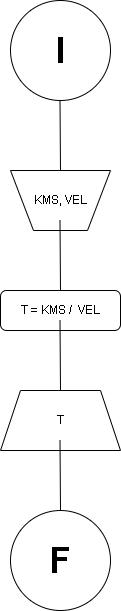

The diagram above was exported from draw.io. Its source (the exported page's mxGraphModel, read from the mxfile embedded in the PNG):
<mxGraphModel dx="2033" dy="755" grid="1" gridSize="10" guides="1" tooltips="1" connect="1" arrows="1" fold="1" page="1" pageScale="1" pageWidth="827" pageHeight="1169" math="0" shadow="0">
  <root>
    <mxCell id="0" />
    <mxCell id="1" parent="0" />
    <mxCell id="wyNKWRzrpjhKxo8T2bSX-1" value="T = KMS /&amp;nbsp; VEL" style="rounded=1;whiteSpace=wrap;html=1;fontSize=12;glass=0;strokeWidth=1;shadow=0;" vertex="1" parent="1">
      <mxGeometry x="340" y="320" width="120" height="40" as="geometry" />
    </mxCell>
    <mxCell id="wyNKWRzrpjhKxo8T2bSX-2" value="&lt;font style=&quot;font-size: 36px;&quot;&gt;&lt;b&gt;I&lt;/b&gt;&lt;/font&gt;" style="ellipse;whiteSpace=wrap;html=1;aspect=fixed;" vertex="1" parent="1">
      <mxGeometry x="350" y="30" width="100" height="100" as="geometry" />
    </mxCell>
    <mxCell id="wyNKWRzrpjhKxo8T2bSX-3" value="" style="endArrow=none;html=1;rounded=0;" edge="1" parent="1">
      <mxGeometry width="50" height="50" relative="1" as="geometry">
        <mxPoint x="400" y="200" as="sourcePoint" />
        <mxPoint x="399.5" y="130" as="targetPoint" />
      </mxGeometry>
    </mxCell>
    <mxCell id="wyNKWRzrpjhKxo8T2bSX-4" value="KMS, VEL" style="verticalLabelPosition=middle;verticalAlign=middle;html=1;shape=trapezoid;perimeter=trapezoidPerimeter;whiteSpace=wrap;size=0.23;arcSize=10;flipV=1;labelPosition=center;align=center;" vertex="1" parent="1">
      <mxGeometry x="350" y="200" width="100" height="60" as="geometry" />
    </mxCell>
    <mxCell id="wyNKWRzrpjhKxo8T2bSX-5" value="" style="endArrow=none;html=1;rounded=0;" edge="1" parent="1">
      <mxGeometry width="50" height="50" relative="1" as="geometry">
        <mxPoint x="400" y="320" as="sourcePoint" />
        <mxPoint x="399.5" y="250" as="targetPoint" />
      </mxGeometry>
    </mxCell>
    <mxCell id="wyNKWRzrpjhKxo8T2bSX-6" value="" style="endArrow=none;html=1;rounded=0;" edge="1" parent="1">
      <mxGeometry width="50" height="50" relative="1" as="geometry">
        <mxPoint x="400" y="420" as="sourcePoint" />
        <mxPoint x="399.5" y="350" as="targetPoint" />
      </mxGeometry>
    </mxCell>
    <mxCell id="wyNKWRzrpjhKxo8T2bSX-7" value="T" style="shape=trapezoid;perimeter=trapezoidPerimeter;whiteSpace=wrap;html=1;fixedSize=1;" vertex="1" parent="1">
      <mxGeometry x="340" y="420" width="120" height="60" as="geometry" />
    </mxCell>
    <mxCell id="wyNKWRzrpjhKxo8T2bSX-8" value="" style="endArrow=none;html=1;rounded=0;" edge="1" parent="1">
      <mxGeometry width="50" height="50" relative="1" as="geometry">
        <mxPoint x="400" y="540" as="sourcePoint" />
        <mxPoint x="399.5" y="470" as="targetPoint" />
      </mxGeometry>
    </mxCell>
    <mxCell id="wyNKWRzrpjhKxo8T2bSX-9" value="&lt;font style=&quot;font-size: 36px;&quot;&gt;&lt;b&gt;F&lt;/b&gt;&lt;/font&gt;" style="ellipse;whiteSpace=wrap;html=1;aspect=fixed;" vertex="1" parent="1">
      <mxGeometry x="350" y="540" width="100" height="100" as="geometry" />
    </mxCell>
  </root>
</mxGraphModel>